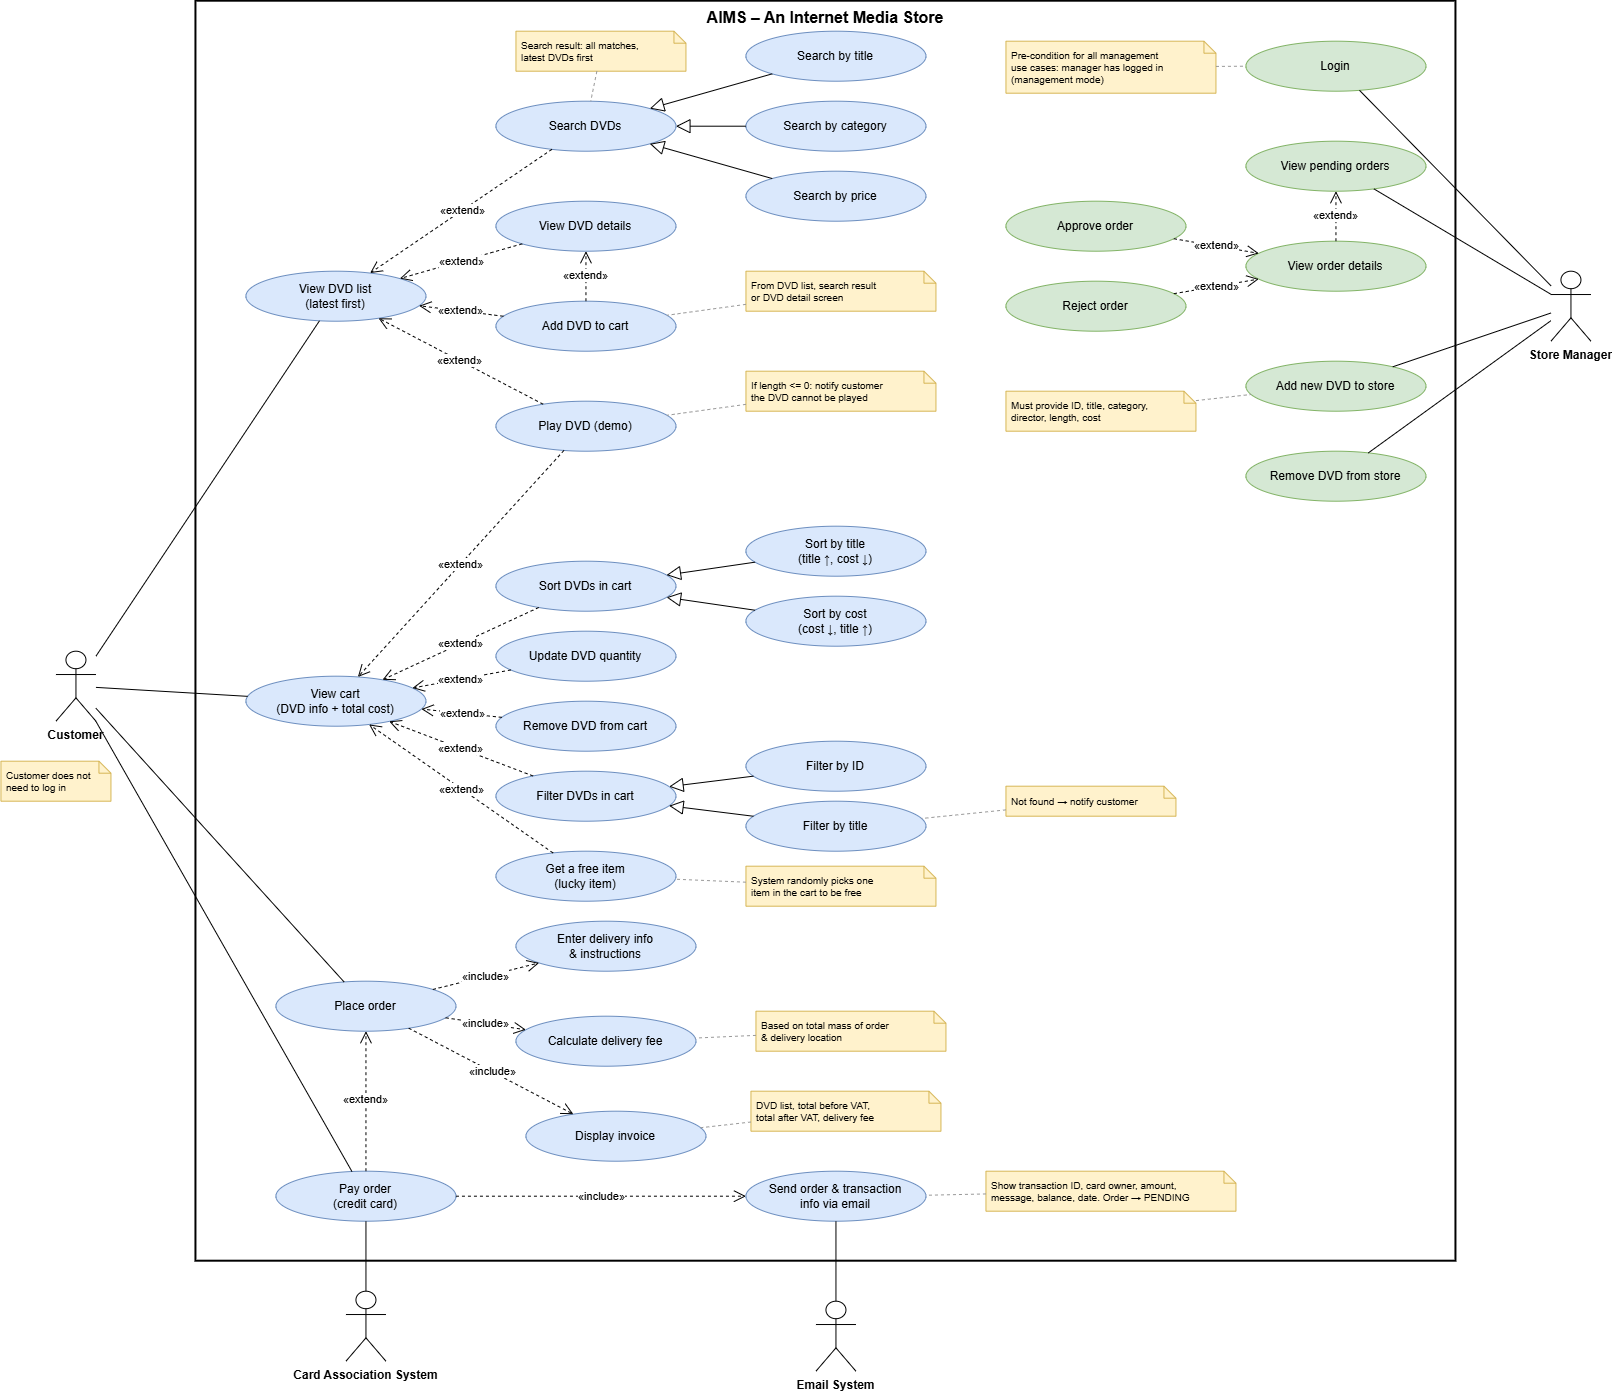

The diagram above was exported from draw.io. Its source (the exported page's mxGraphModel, read from the mxfile embedded in the PNG):
<mxGraphModel dx="3626" dy="1629" grid="1" gridSize="10" guides="1" tooltips="1" connect="1" arrows="1" fold="1" page="1" pageScale="1" pageWidth="1700" pageHeight="1450" math="0" shadow="0">
  <root>
    <mxCell id="0" />
    <mxCell id="1" parent="0" />
    <mxCell id="uc2" parent="1" style="rounded=0;whiteSpace=wrap;html=1;verticalAlign=top;fontStyle=1;fontSize=16;fillColor=none;strokeWidth=2;" value="AIMS – An Internet Media Store" vertex="1">
      <mxGeometry height="1260" width="1260" x="200" y="30" as="geometry" />
    </mxCell>
    <mxCell id="uc3" parent="1" style="shape=umlActor;verticalLabelPosition=bottom;verticalAlign=top;html=1;outlineConnect=0;fontStyle=1;" value="Customer" vertex="1">
      <mxGeometry height="70" width="40" x="60" y="680" as="geometry" />
    </mxCell>
    <mxCell id="uc4" parent="1" style="shape=umlActor;verticalLabelPosition=bottom;verticalAlign=top;html=1;outlineConnect=0;fontStyle=1;" value="Store Manager" vertex="1">
      <mxGeometry height="70" width="40" x="1555" y="300" as="geometry" />
    </mxCell>
    <mxCell id="uc5" parent="1" style="shape=umlActor;verticalLabelPosition=bottom;verticalAlign=top;html=1;outlineConnect=0;fontStyle=1;" value="Card Association System" vertex="1">
      <mxGeometry height="70" width="40" x="350" y="1320" as="geometry" />
    </mxCell>
    <mxCell id="uc6" parent="1" style="shape=umlActor;verticalLabelPosition=bottom;verticalAlign=top;html=1;outlineConnect=0;fontStyle=1;" value="Email System" vertex="1">
      <mxGeometry height="70" width="40" x="820" y="1330" as="geometry" />
    </mxCell>
    <mxCell id="uc7" parent="1" style="ellipse;whiteSpace=wrap;html=1;fillColor=#dae8fc;strokeColor=#6c8ebf;fontSize=12;" value="View DVD list&lt;br&gt;(latest first)" vertex="1">
      <mxGeometry height="50" width="180" x="250" y="300" as="geometry" />
    </mxCell>
    <mxCell id="uc8" parent="1" style="ellipse;whiteSpace=wrap;html=1;fillColor=#dae8fc;strokeColor=#6c8ebf;fontSize=12;" value="Search DVDs" vertex="1">
      <mxGeometry height="50" width="180" x="500" y="130" as="geometry" />
    </mxCell>
    <mxCell id="uc9" parent="1" style="ellipse;whiteSpace=wrap;html=1;fillColor=#dae8fc;strokeColor=#6c8ebf;fontSize=12;" value="View DVD details" vertex="1">
      <mxGeometry height="50" width="180" x="500" y="230" as="geometry" />
    </mxCell>
    <mxCell id="uc10" parent="1" style="ellipse;whiteSpace=wrap;html=1;fillColor=#dae8fc;strokeColor=#6c8ebf;fontSize=12;" value="Add DVD to cart" vertex="1">
      <mxGeometry height="50" width="180" x="500" y="330" as="geometry" />
    </mxCell>
    <mxCell id="uc11" parent="1" style="ellipse;whiteSpace=wrap;html=1;fillColor=#dae8fc;strokeColor=#6c8ebf;fontSize=12;" value="Play DVD (demo)" vertex="1">
      <mxGeometry height="50" width="180" x="500" y="430" as="geometry" />
    </mxCell>
    <mxCell id="uc12" parent="1" style="ellipse;whiteSpace=wrap;html=1;fillColor=#dae8fc;strokeColor=#6c8ebf;fontSize=12;" value="Search by title" vertex="1">
      <mxGeometry height="50" width="180" x="750" y="60" as="geometry" />
    </mxCell>
    <mxCell id="uc13" parent="1" style="ellipse;whiteSpace=wrap;html=1;fillColor=#dae8fc;strokeColor=#6c8ebf;fontSize=12;" value="Search by category" vertex="1">
      <mxGeometry height="50" width="180" x="750" y="130" as="geometry" />
    </mxCell>
    <mxCell id="uc14" parent="1" style="ellipse;whiteSpace=wrap;html=1;fillColor=#dae8fc;strokeColor=#6c8ebf;fontSize=12;" value="Search by price" vertex="1">
      <mxGeometry height="50" width="180" x="750" y="200" as="geometry" />
    </mxCell>
    <mxCell id="uc15" edge="1" parent="1" source="uc8" style="dashed=1;endArrow=open;endFill=0;endSize=10;html=1;fontSize=11;" target="uc7" value="«extend»">
      <mxGeometry relative="1" as="geometry" />
    </mxCell>
    <mxCell id="uc16" edge="1" parent="1" source="uc9" style="dashed=1;endArrow=open;endFill=0;endSize=10;html=1;fontSize=11;" target="uc7" value="«extend»">
      <mxGeometry relative="1" as="geometry" />
    </mxCell>
    <mxCell id="uc17" edge="1" parent="1" source="uc10" style="dashed=1;endArrow=open;endFill=0;endSize=10;html=1;fontSize=11;" target="uc7" value="«extend»">
      <mxGeometry relative="1" as="geometry" />
    </mxCell>
    <mxCell id="uc18" edge="1" parent="1" source="uc11" style="dashed=1;endArrow=open;endFill=0;endSize=10;html=1;fontSize=11;" target="uc7" value="«extend»">
      <mxGeometry relative="1" as="geometry" />
    </mxCell>
    <mxCell id="uc19" edge="1" parent="1" source="uc10" style="dashed=1;endArrow=open;endFill=0;endSize=10;html=1;fontSize=11;" target="uc9" value="«extend»">
      <mxGeometry relative="1" as="geometry" />
    </mxCell>
    <mxCell id="uc20" edge="1" parent="1" source="uc12" style="endArrow=block;endFill=0;endSize=12;html=1;fontSize=11;" target="uc8" value="">
      <mxGeometry relative="1" as="geometry" />
    </mxCell>
    <mxCell id="uc21" edge="1" parent="1" source="uc13" style="endArrow=block;endFill=0;endSize=12;html=1;fontSize=11;" target="uc8" value="">
      <mxGeometry relative="1" as="geometry" />
    </mxCell>
    <mxCell id="uc22" edge="1" parent="1" source="uc14" style="endArrow=block;endFill=0;endSize=12;html=1;fontSize=11;" target="uc8" value="">
      <mxGeometry relative="1" as="geometry" />
    </mxCell>
    <mxCell id="uc23" parent="1" style="shape=note;whiteSpace=wrap;html=1;size=12;fillColor=#fff2cc;strokeColor=#d6b656;align=left;spacingLeft=4;fontSize=10;" value="Search result: all matches,&lt;br&gt;latest DVDs first" vertex="1">
      <mxGeometry height="40" width="170" x="520" y="60" as="geometry" />
    </mxCell>
    <mxCell id="uc24" edge="1" parent="1" source="uc23" style="dashed=1;endArrow=none;strokeColor=#999999;html=1;fontSize=11;" target="uc8" value="">
      <mxGeometry relative="1" as="geometry" />
    </mxCell>
    <mxCell id="uc25" parent="1" style="shape=note;whiteSpace=wrap;html=1;size=12;fillColor=#fff2cc;strokeColor=#d6b656;align=left;spacingLeft=4;fontSize=10;" value="From DVD list, search result&lt;br&gt;or DVD detail screen" vertex="1">
      <mxGeometry height="40" width="190" x="750" y="300" as="geometry" />
    </mxCell>
    <mxCell id="uc26" edge="1" parent="1" source="uc25" style="dashed=1;endArrow=none;strokeColor=#999999;html=1;fontSize=11;" target="uc10" value="">
      <mxGeometry relative="1" as="geometry" />
    </mxCell>
    <mxCell id="uc27" parent="1" style="shape=note;whiteSpace=wrap;html=1;size=12;fillColor=#fff2cc;strokeColor=#d6b656;align=left;spacingLeft=4;fontSize=10;" value="If length &amp;lt;= 0: notify customer&lt;br&gt;the DVD cannot be played" vertex="1">
      <mxGeometry height="40" width="190" x="750" y="400" as="geometry" />
    </mxCell>
    <mxCell id="uc28" edge="1" parent="1" source="uc27" style="dashed=1;endArrow=none;strokeColor=#999999;html=1;fontSize=11;" target="uc11" value="">
      <mxGeometry relative="1" as="geometry" />
    </mxCell>
    <mxCell id="uc29" parent="1" style="ellipse;whiteSpace=wrap;html=1;fillColor=#dae8fc;strokeColor=#6c8ebf;fontSize=12;" value="View cart&lt;br&gt;(DVD info + total cost)" vertex="1">
      <mxGeometry height="50" width="180" x="250" y="705" as="geometry" />
    </mxCell>
    <mxCell id="uc30" parent="1" style="ellipse;whiteSpace=wrap;html=1;fillColor=#dae8fc;strokeColor=#6c8ebf;fontSize=12;" value="Sort DVDs in cart" vertex="1">
      <mxGeometry height="50" width="180" x="500" y="590" as="geometry" />
    </mxCell>
    <mxCell id="uc31" parent="1" style="ellipse;whiteSpace=wrap;html=1;fillColor=#dae8fc;strokeColor=#6c8ebf;fontSize=12;" value="Update DVD quantity" vertex="1">
      <mxGeometry height="50" width="180" x="500" y="660" as="geometry" />
    </mxCell>
    <mxCell id="uc32" parent="1" style="ellipse;whiteSpace=wrap;html=1;fillColor=#dae8fc;strokeColor=#6c8ebf;fontSize=12;" value="Remove DVD from cart" vertex="1">
      <mxGeometry height="50" width="180" x="500" y="730" as="geometry" />
    </mxCell>
    <mxCell id="uc33" parent="1" style="ellipse;whiteSpace=wrap;html=1;fillColor=#dae8fc;strokeColor=#6c8ebf;fontSize=12;" value="Filter DVDs in cart" vertex="1">
      <mxGeometry height="50" width="180" x="500" y="800" as="geometry" />
    </mxCell>
    <mxCell id="uc34" parent="1" style="ellipse;whiteSpace=wrap;html=1;fillColor=#dae8fc;strokeColor=#6c8ebf;fontSize=12;" value="Get a free item&lt;br&gt;(lucky item)" vertex="1">
      <mxGeometry height="50" width="180" x="500" y="880" as="geometry" />
    </mxCell>
    <mxCell id="uc35" parent="1" style="ellipse;whiteSpace=wrap;html=1;fillColor=#dae8fc;strokeColor=#6c8ebf;fontSize=12;" value="Sort by title&lt;br&gt;(title ↑, cost ↓)" vertex="1">
      <mxGeometry height="50" width="180" x="750" y="555" as="geometry" />
    </mxCell>
    <mxCell id="uc36" parent="1" style="ellipse;whiteSpace=wrap;html=1;fillColor=#dae8fc;strokeColor=#6c8ebf;fontSize=12;" value="Sort by cost&lt;br&gt;(cost ↓, title ↑)" vertex="1">
      <mxGeometry height="50" width="180" x="750" y="625" as="geometry" />
    </mxCell>
    <mxCell id="uc37" parent="1" style="ellipse;whiteSpace=wrap;html=1;fillColor=#dae8fc;strokeColor=#6c8ebf;fontSize=12;" value="Filter by ID" vertex="1">
      <mxGeometry height="50" width="180" x="750" y="770" as="geometry" />
    </mxCell>
    <mxCell id="uc38" parent="1" style="ellipse;whiteSpace=wrap;html=1;fillColor=#dae8fc;strokeColor=#6c8ebf;fontSize=12;" value="Filter by title" vertex="1">
      <mxGeometry height="50" width="180" x="750" y="830" as="geometry" />
    </mxCell>
    <mxCell id="uc39" edge="1" parent="1" source="uc30" style="dashed=1;endArrow=open;endFill=0;endSize=10;html=1;fontSize=11;" target="uc29" value="«extend»">
      <mxGeometry relative="1" as="geometry" />
    </mxCell>
    <mxCell id="uc40" edge="1" parent="1" source="uc31" style="dashed=1;endArrow=open;endFill=0;endSize=10;html=1;fontSize=11;" target="uc29" value="«extend»">
      <mxGeometry relative="1" as="geometry" />
    </mxCell>
    <mxCell id="uc41" edge="1" parent="1" source="uc32" style="dashed=1;endArrow=open;endFill=0;endSize=10;html=1;fontSize=11;" target="uc29" value="«extend»">
      <mxGeometry relative="1" as="geometry" />
    </mxCell>
    <mxCell id="uc42" edge="1" parent="1" source="uc33" style="dashed=1;endArrow=open;endFill=0;endSize=10;html=1;fontSize=11;" target="uc29" value="«extend»">
      <mxGeometry relative="1" as="geometry" />
    </mxCell>
    <mxCell id="uc43" edge="1" parent="1" source="uc34" style="dashed=1;endArrow=open;endFill=0;endSize=10;html=1;fontSize=11;" target="uc29" value="«extend»">
      <mxGeometry relative="1" as="geometry" />
    </mxCell>
    <mxCell id="uc44" edge="1" parent="1" source="uc11" style="dashed=1;endArrow=open;endFill=0;endSize=10;html=1;fontSize=11;" target="uc29" value="«extend»">
      <mxGeometry relative="1" as="geometry" />
    </mxCell>
    <mxCell id="uc45" edge="1" parent="1" source="uc35" style="endArrow=block;endFill=0;endSize=12;html=1;fontSize=11;" target="uc30" value="">
      <mxGeometry relative="1" as="geometry" />
    </mxCell>
    <mxCell id="uc46" edge="1" parent="1" source="uc36" style="endArrow=block;endFill=0;endSize=12;html=1;fontSize=11;" target="uc30" value="">
      <mxGeometry relative="1" as="geometry" />
    </mxCell>
    <mxCell id="uc47" edge="1" parent="1" source="uc37" style="endArrow=block;endFill=0;endSize=12;html=1;fontSize=11;" target="uc33" value="">
      <mxGeometry relative="1" as="geometry" />
    </mxCell>
    <mxCell id="uc48" edge="1" parent="1" source="uc38" style="endArrow=block;endFill=0;endSize=12;html=1;fontSize=11;" target="uc33" value="">
      <mxGeometry relative="1" as="geometry" />
    </mxCell>
    <mxCell id="uc49" parent="1" style="shape=note;whiteSpace=wrap;html=1;size=12;fillColor=#fff2cc;strokeColor=#d6b656;align=left;spacingLeft=4;fontSize=10;" value="System randomly picks one&lt;br&gt;item in the cart to be free" vertex="1">
      <mxGeometry height="40" width="190" x="750" y="895" as="geometry" />
    </mxCell>
    <mxCell id="uc50" edge="1" parent="1" source="uc49" style="dashed=1;endArrow=none;strokeColor=#999999;html=1;fontSize=11;" target="uc34" value="">
      <mxGeometry relative="1" as="geometry" />
    </mxCell>
    <mxCell id="uc51" parent="1" style="shape=note;whiteSpace=wrap;html=1;size=12;fillColor=#fff2cc;strokeColor=#d6b656;align=left;spacingLeft=4;fontSize=10;" value="Not found → notify customer" vertex="1">
      <mxGeometry height="30" width="170" x="1010" y="815" as="geometry" />
    </mxCell>
    <mxCell id="uc52" edge="1" parent="1" source="uc51" style="dashed=1;endArrow=none;strokeColor=#999999;html=1;fontSize=11;" target="uc38" value="">
      <mxGeometry relative="1" as="geometry" />
    </mxCell>
    <mxCell id="uc53" parent="1" style="ellipse;whiteSpace=wrap;html=1;fillColor=#dae8fc;strokeColor=#6c8ebf;fontSize=12;" value="Place order" vertex="1">
      <mxGeometry height="50" width="180" x="280" y="1010" as="geometry" />
    </mxCell>
    <mxCell id="uc54" parent="1" style="ellipse;whiteSpace=wrap;html=1;fillColor=#dae8fc;strokeColor=#6c8ebf;fontSize=12;" value="Enter delivery info&lt;br&gt;&amp;amp; instructions" vertex="1">
      <mxGeometry height="50" width="180" x="520" y="950" as="geometry" />
    </mxCell>
    <mxCell id="uc55" parent="1" style="ellipse;whiteSpace=wrap;html=1;fillColor=#dae8fc;strokeColor=#6c8ebf;fontSize=12;" value="Calculate delivery fee" vertex="1">
      <mxGeometry height="50" width="180" x="520" y="1045" as="geometry" />
    </mxCell>
    <mxCell id="uc56" parent="1" style="ellipse;whiteSpace=wrap;html=1;fillColor=#dae8fc;strokeColor=#6c8ebf;fontSize=12;" value="Display invoice" vertex="1">
      <mxGeometry height="50" width="180" x="530" y="1140" as="geometry" />
    </mxCell>
    <mxCell id="uc57" parent="1" style="ellipse;whiteSpace=wrap;html=1;fillColor=#dae8fc;strokeColor=#6c8ebf;fontSize=12;" value="Pay order&lt;br&gt;(credit card)" vertex="1">
      <mxGeometry height="50" width="180" x="280" y="1200" as="geometry" />
    </mxCell>
    <mxCell id="uc58" parent="1" style="ellipse;whiteSpace=wrap;html=1;fillColor=#dae8fc;strokeColor=#6c8ebf;fontSize=12;" value="Send order &amp;amp; transaction&lt;br&gt;info via email" vertex="1">
      <mxGeometry height="50" width="180" x="750" y="1200" as="geometry" />
    </mxCell>
    <mxCell id="uc59" edge="1" parent="1" source="uc53" style="dashed=1;endArrow=open;endFill=0;endSize=10;html=1;fontSize=11;" target="uc54" value="«include»">
      <mxGeometry relative="1" as="geometry" />
    </mxCell>
    <mxCell id="uc60" edge="1" parent="1" source="uc53" style="dashed=1;endArrow=open;endFill=0;endSize=10;html=1;fontSize=11;" target="uc55" value="«include»">
      <mxGeometry relative="1" as="geometry" />
    </mxCell>
    <mxCell id="uc61" edge="1" parent="1" source="uc53" style="dashed=1;endArrow=open;endFill=0;endSize=10;html=1;fontSize=11;" target="uc56" value="«include»">
      <mxGeometry relative="1" as="geometry" />
    </mxCell>
    <mxCell id="uc62" edge="1" parent="1" source="uc57" style="dashed=1;endArrow=open;endFill=0;endSize=10;html=1;fontSize=11;" target="uc53" value="«extend»">
      <mxGeometry relative="1" as="geometry" />
    </mxCell>
    <mxCell id="uc63" edge="1" parent="1" source="uc57" style="dashed=1;endArrow=open;endFill=0;endSize=10;html=1;fontSize=11;" target="uc58" value="«include»">
      <mxGeometry relative="1" as="geometry" />
    </mxCell>
    <mxCell id="uc64" parent="1" style="shape=note;whiteSpace=wrap;html=1;size=12;fillColor=#fff2cc;strokeColor=#d6b656;align=left;spacingLeft=4;fontSize=10;" value="Based on total mass of order&lt;br&gt;&amp;amp; delivery location" vertex="1">
      <mxGeometry height="40" width="190" x="760" y="1040" as="geometry" />
    </mxCell>
    <mxCell id="uc65" edge="1" parent="1" source="uc64" style="dashed=1;endArrow=none;strokeColor=#999999;html=1;fontSize=11;" target="uc55" value="">
      <mxGeometry relative="1" as="geometry" />
    </mxCell>
    <mxCell id="uc66" parent="1" style="shape=note;whiteSpace=wrap;html=1;size=12;fillColor=#fff2cc;strokeColor=#d6b656;align=left;spacingLeft=4;fontSize=10;" value="DVD list, total before VAT,&lt;br&gt;total after VAT, delivery fee" vertex="1">
      <mxGeometry height="40" width="190" x="755" y="1120" as="geometry" />
    </mxCell>
    <mxCell id="uc67" edge="1" parent="1" source="uc66" style="dashed=1;endArrow=none;strokeColor=#999999;html=1;fontSize=11;" target="uc56" value="">
      <mxGeometry relative="1" as="geometry" />
    </mxCell>
    <mxCell id="uc68" parent="1" style="shape=note;whiteSpace=wrap;html=1;size=12;fillColor=#fff2cc;strokeColor=#d6b656;align=left;spacingLeft=4;fontSize=10;" value="Show transaction ID, card owner, amount,&lt;br&gt;message, balance, date. Order → PENDING" vertex="1">
      <mxGeometry height="40" width="250" x="990" y="1200" as="geometry" />
    </mxCell>
    <mxCell id="uc69" edge="1" parent="1" source="uc68" style="dashed=1;endArrow=none;strokeColor=#999999;html=1;fontSize=11;" target="uc58" value="">
      <mxGeometry relative="1" as="geometry" />
    </mxCell>
    <mxCell id="uc70" edge="1" parent="1" source="uc3" style="endArrow=none;html=1;fontSize=11;" target="uc7" value="">
      <mxGeometry relative="1" as="geometry" />
    </mxCell>
    <mxCell id="uc71" edge="1" parent="1" source="uc3" style="endArrow=none;html=1;fontSize=11;" target="uc29" value="">
      <mxGeometry relative="1" as="geometry" />
    </mxCell>
    <mxCell id="uc72" edge="1" parent="1" source="uc3" style="endArrow=none;html=1;fontSize=11;" target="uc53" value="">
      <mxGeometry relative="1" as="geometry" />
    </mxCell>
    <mxCell id="uc73" edge="1" parent="1" source="uc3" style="endArrow=none;html=1;fontSize=11;" target="uc57" value="">
      <mxGeometry relative="1" as="geometry" />
    </mxCell>
    <mxCell id="uc74" edge="1" parent="1" source="uc57" style="endArrow=none;html=1;fontSize=11;" target="uc5" value="">
      <mxGeometry relative="1" as="geometry" />
    </mxCell>
    <mxCell id="uc75" edge="1" parent="1" source="uc58" style="endArrow=none;html=1;fontSize=11;" target="uc6" value="">
      <mxGeometry relative="1" as="geometry" />
    </mxCell>
    <mxCell id="uc76" parent="1" style="ellipse;whiteSpace=wrap;html=1;fillColor=#d5e8d4;strokeColor=#82b366;fontSize=12;" value="Login" vertex="1">
      <mxGeometry height="50" width="180" x="1250" y="70" as="geometry" />
    </mxCell>
    <mxCell id="uc77" parent="1" style="ellipse;whiteSpace=wrap;html=1;fillColor=#d5e8d4;strokeColor=#82b366;fontSize=12;" value="View pending orders" vertex="1">
      <mxGeometry height="50" width="180" x="1250" y="170" as="geometry" />
    </mxCell>
    <mxCell id="uc78" parent="1" style="ellipse;whiteSpace=wrap;html=1;fillColor=#d5e8d4;strokeColor=#82b366;fontSize=12;" value="View order details" vertex="1">
      <mxGeometry height="50" width="180" x="1250" y="270" as="geometry" />
    </mxCell>
    <mxCell id="uc79" parent="1" style="ellipse;whiteSpace=wrap;html=1;fillColor=#d5e8d4;strokeColor=#82b366;fontSize=12;" value="Approve order" vertex="1">
      <mxGeometry height="50" width="180" x="1010" y="230" as="geometry" />
    </mxCell>
    <mxCell id="uc80" parent="1" style="ellipse;whiteSpace=wrap;html=1;fillColor=#d5e8d4;strokeColor=#82b366;fontSize=12;" value="Reject order" vertex="1">
      <mxGeometry height="50" width="180" x="1010" y="310" as="geometry" />
    </mxCell>
    <mxCell id="uc81" parent="1" style="ellipse;whiteSpace=wrap;html=1;fillColor=#d5e8d4;strokeColor=#82b366;fontSize=12;" value="Add new DVD to store" vertex="1">
      <mxGeometry height="50" width="180" x="1250" y="390" as="geometry" />
    </mxCell>
    <mxCell id="uc82" parent="1" style="ellipse;whiteSpace=wrap;html=1;fillColor=#d5e8d4;strokeColor=#82b366;fontSize=12;" value="Remove DVD from store" vertex="1">
      <mxGeometry height="50" width="180" x="1250" y="480" as="geometry" />
    </mxCell>
    <mxCell id="uc83" edge="1" parent="1" source="uc78" style="dashed=1;endArrow=open;endFill=0;endSize=10;html=1;fontSize=11;" target="uc77" value="«extend»">
      <mxGeometry relative="1" as="geometry" />
    </mxCell>
    <mxCell id="uc84" edge="1" parent="1" source="uc79" style="dashed=1;endArrow=open;endFill=0;endSize=10;html=1;fontSize=11;" target="uc78" value="«extend»">
      <mxGeometry relative="1" as="geometry" />
    </mxCell>
    <mxCell id="uc85" edge="1" parent="1" source="uc80" style="dashed=1;endArrow=open;endFill=0;endSize=10;html=1;fontSize=11;" target="uc78" value="«extend»">
      <mxGeometry relative="1" as="geometry" />
    </mxCell>
    <mxCell id="uc86" edge="1" parent="1" source="uc4" style="endArrow=none;html=1;fontSize=11;" target="uc76" value="">
      <mxGeometry relative="1" as="geometry" />
    </mxCell>
    <mxCell id="uc87" edge="1" parent="1" source="uc4" style="endArrow=none;html=1;fontSize=11;" target="uc77" value="">
      <mxGeometry relative="1" as="geometry" />
    </mxCell>
    <mxCell id="uc88" edge="1" parent="1" source="uc4" style="endArrow=none;html=1;fontSize=11;" target="uc81" value="">
      <mxGeometry relative="1" as="geometry" />
    </mxCell>
    <mxCell id="uc89" edge="1" parent="1" source="uc4" style="endArrow=none;html=1;fontSize=11;" target="uc82" value="">
      <mxGeometry relative="1" as="geometry" />
    </mxCell>
    <mxCell id="uc90" parent="1" style="shape=note;whiteSpace=wrap;html=1;size=12;fillColor=#fff2cc;strokeColor=#d6b656;align=left;spacingLeft=4;fontSize=10;" value="Pre-condition for all management&lt;br&gt;use cases: manager has logged in&lt;br&gt;(management mode)" vertex="1">
      <mxGeometry height="52" width="210" x="1010" y="70" as="geometry" />
    </mxCell>
    <mxCell id="uc91" edge="1" parent="1" source="uc90" style="dashed=1;endArrow=none;strokeColor=#999999;html=1;fontSize=11;" target="uc76" value="">
      <mxGeometry relative="1" as="geometry" />
    </mxCell>
    <mxCell id="uc92" parent="1" style="shape=note;whiteSpace=wrap;html=1;size=12;fillColor=#fff2cc;strokeColor=#d6b656;align=left;spacingLeft=4;fontSize=10;" value="Must provide ID, title, category,&lt;br&gt;director, length, cost" vertex="1">
      <mxGeometry height="40" width="190" x="1010" y="420" as="geometry" />
    </mxCell>
    <mxCell id="uc93" edge="1" parent="1" source="uc92" style="dashed=1;endArrow=none;strokeColor=#999999;html=1;fontSize=11;" target="uc81" value="">
      <mxGeometry relative="1" as="geometry" />
    </mxCell>
    <mxCell id="uc94" parent="1" style="shape=note;whiteSpace=wrap;html=1;size=12;fillColor=#fff2cc;strokeColor=#d6b656;align=left;spacingLeft=4;fontSize=10;" value="Customer does not&lt;br&gt;need to log in" vertex="1">
      <mxGeometry height="40" width="110" x="5" y="790" as="geometry" />
    </mxCell>
  </root>
</mxGraphModel>